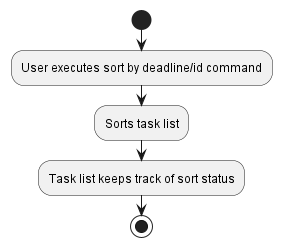

The diagram above was rendered by PlantUML. Its source (embedded in the PNG):
@startuml
start
:User executes sort by deadline/id command;

:Sorts task list;
:Task list keeps track of sort status;
stop
@enduml